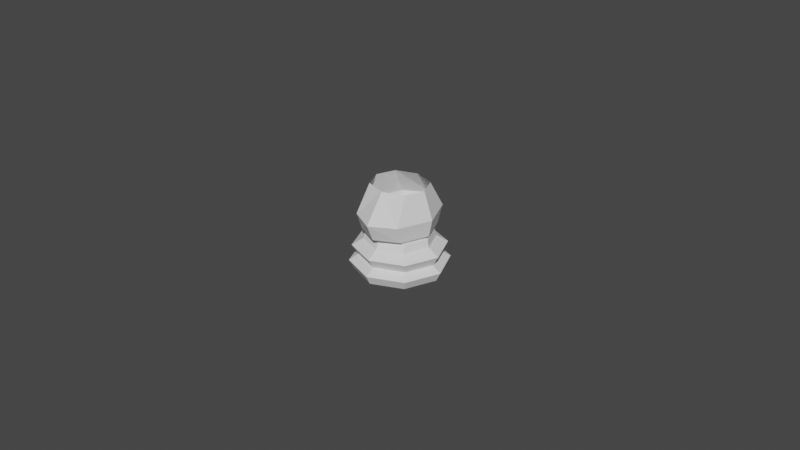 # Source: ChessPieceKnight002.blend  (saved by Blender 2.91.10; exported with 4.5.12 LTS)
import bpy
from mathutils import Matrix  # noqa: F401  (used for matrix-valued properties, if any)

bpy.ops.wm.read_factory_settings(use_empty=True)
scene = bpy.context.scene
scene.name = 'Scene'

# ---- collections
col_collection = bpy.data.collections.new('Collection'); scene.collection.children.link(col_collection)

# ---- images (referenced by path relative to the original .blend; pixels are not part of the script)
import os
ASSET_DIR = os.environ.get("B2B_ASSET_DIR", "")  # directory of the original .blend (textures are referenced by path, not embedded)
HERE = os.path.dirname(os.path.abspath(__file__))  # packed textures are extracted next to this script under _unpacked/

def load_image(name, relpath, width, height, colorspace="sRGB"):
    """Load a texture the original file referenced (path relative to the .blend, or extracted next to this script)."""
    p = next((c for c in (os.path.join(HERE, relpath), os.path.join(ASSET_DIR, relpath)) if relpath and os.path.exists(c)), "")
    if p:
        img = bpy.data.images.load(p, check_existing=True)
        img.name = name
    else:  # same state as the original file: an image datablock whose file is absent (Cycles renders it pink)
        img = bpy.data.images.new(name, width, height)
        img.source = "FILE"
        img.filepath = "//" + (relpath or name)
    img.colorspace_settings.name = colorspace
    return img
img_staunton_knight_png = load_image('Staunton Knight.png', 'Staunton Knight.png', 1024, 1024, 'sRGB')

# ---- materials (node trees are filled in below, after node groups)
mat_staunton_pawn = bpy.data.materials.new('Staunton Pawn')
mat_staunton_pawn.surface_render_method = 'BLENDED'
mat_staunton_pawn.blend_method = 'BLEND'
mat_staunton_pawn.use_transparent_shadow = False

# ---- material node trees
mat_staunton_pawn.use_nodes = True; mat_staunton_pawn.node_tree.nodes.clear()
_N = mat_staunton_pawn.node_tree.nodes; _L = mat_staunton_pawn.node_tree.links
n0 = _N.new('ShaderNodeOutputMaterial'); n0.name = 'Material Output'; n0.location = (300, 300)
n1 = _N.new('ShaderNodeTexImage'); n1.name = 'Image Texture'; n1.location = (-200, 300)
n1.image = img_staunton_knight_png
n1.extension = 'CLIP'
n2 = _N.new('ShaderNodeBsdfPrincipled'); n2.name = 'Principled BSDF'; n2.location = (0, 300)
n2.distribution = 'GGX'
n2.subsurface_method = 'BURLEY'
n2.inputs[3].default_value = 1.45
n2.inputs[27].default_value = (0.0, 0.0, 0.0, 1.0)
n2.inputs[28].default_value = 1.0
_L.new(n1.outputs[0], n2.inputs[0])
_L.new(n1.outputs[1], n2.inputs[4])
_L.new(n2.outputs[0], n0.inputs[0])
n0.is_active_output = True

# ---- world
world_world = bpy.data.worlds.new('World'); scene.world = world_world
world_world.use_nodes = True; world_world.node_tree.nodes.clear()
_N = world_world.node_tree.nodes; _L = world_world.node_tree.links
n0 = _N.new('ShaderNodeOutputWorld'); n0.name = 'World Output'; n0.location = (300, 300)
n1 = _N.new('ShaderNodeBackground'); n1.name = 'Background'; n1.location = (10, 300)
n1.inputs[0].default_value = (0.05088, 0.05088, 0.05088, 1.0)
_L.new(n1.outputs[0], n0.inputs[0])
n0.is_active_output = True
world_world.color = (0.05088, 0.05088, 0.05088)
world_world.use_sun_shadow = False
world_world.sun_shadow_jitter_overblur = 0.0

# ---- meshes
me_staunton_pawn = bpy.data.meshes.new('Staunton Pawn')
me_staunton_pawn.from_pydata([(-0.2935, 0.0, -2.186e-08), (0.2935, 0.0, -2.186e-08), (-0.2935, 1.0, -2.186e-08), (0.2935, 1.0, -2.186e-08)], [], [(0, 1, 3, 2)])
_uv = me_staunton_pawn.uv_layers.new(name='UVMap')
_uv.uv.foreach_set('vector', [0.0, 0.0, 1.0, 0.0, 1.0, 1.0, 0.0, 1.0])
me_staunton_pawn.materials.append(mat_staunton_pawn)
me_staunton_pawn.use_remesh_fix_poles = True
me_staunton_pawn.use_remesh_preserve_attributes = False
me_staunton_pawn.use_mirror_vertex_groups = False
me_staunton_pawn.update()
me_knightmesh = bpy.data.meshes.new('KnightMesh')
me_knightmesh.from_pydata([(0.0, 0.009398, 0.01309), (0.0, -0.009398, 0.01309), (-0.006645, -0.006645, 0.01309), (-0.009398, 5.747e-09, 0.01309), (-0.006645, 0.006645, 0.01309), (-2.972e-09, 0.01367, 0.000114), (-5.733e-09, -0.01367, 0.000114), (-0.009663, -0.009663, 0.000114), (-0.01367, 1.132e-08, 0.000114), (-0.009663, 0.009663, 0.000114), (0.0, 0.01413, 0.008283), (0.0, -0.01413, 0.008283), (-0.01015, -0.009993, 0.008283), (-0.01429, 9.188e-09, 0.008283), (-0.01015, 0.009993, 0.008283), (-6.608e-09, -0.01514, 0.003094), (-0.01071, -0.01071, 0.003094), (-0.01514, 1.032e-08, 0.003094), (-0.01071, 0.01071, 0.003094), (-1.731e-09, 0.01514, 0.003094), (0.0, 0.01201, 0.004964), (0.0, -0.01201, 0.004964), (-0.008916, -0.008495, 0.004964), (-0.01243, 7.677e-09, 0.004964), (-0.008916, 0.008495, 0.004964), (0.0, 0.01079, 0.01052), (0.0, -0.01079, 0.01052), (-0.007632, -0.007632, 0.01052), (-0.01079, 6.811e-09, 0.01052), (-0.007632, 0.007632, 0.01052), (0.0, 0.009613, 0.01294), (0.0, -0.009613, 0.01294), (-0.007561, -0.006797, 0.01294), (-0.01038, 6.23e-09, 0.01294), (-0.007561, 0.006797, 0.01294), (0.0, 0.0121, 0.01435), (0.0, -0.0121, 0.01435), (-0.007234, -0.008554, 0.01435), (-0.01078, 7.054e-09, 0.01435), (-0.007234, 0.008554, 0.01435), (0.0, 0.01454, 0.01992), (0.0, -0.01454, 0.01992), (-0.007676, -0.01028, 0.01992), (-0.01194, 8.179e-09, 0.01992), (-0.007676, 0.01028, 0.01992), (0.0, 0.008091, 0.02875), (0.0, -0.008091, 0.02875), (-0.006594, -0.005721, 0.02875), (-0.008963, 5.188e-09, 0.02875), (-0.006594, 0.005721, 0.02875)], [], [(12, 22, 21, 11), (13, 23, 22, 12), (14, 24, 23, 13), (10, 20, 24, 14), (15, 16, 7, 6), (16, 17, 8, 7), (17, 18, 9, 8), (18, 19, 5, 9), (21, 22, 16, 15), (27, 12, 11, 26), (22, 23, 17, 16), (28, 13, 12, 27), (23, 24, 18, 17), (29, 14, 13, 28), (24, 20, 19, 18), (34, 4, 0, 30), (33, 3, 4, 34), (32, 2, 3, 33), (31, 1, 2, 32), (25, 10, 14, 29), (26, 31, 32, 27), (27, 32, 33, 28), (28, 33, 34, 29), (29, 34, 30, 25), (6, 7, 8, 9, 5), (4, 3, 38, 39), (2, 1, 36, 37), (0, 4, 39, 35), (3, 2, 37, 38), (37, 36, 41, 42), (35, 39, 44, 40), (38, 37, 42, 43), (39, 38, 43, 44), (44, 43, 48, 49), (42, 41, 46, 47), (40, 44, 49, 45), (43, 42, 47, 48)])
_k = {(1, 2): 0.97647, (2, 3): 0.97647, (3, 4): 0.97647, (0, 4): 0.97647, (6, 7): 0.95686, (7, 8): 0.95686, (8, 9): 0.95686, (5, 9): 0.95686, (36, 37): 0.97647, (37, 38): 0.97647, (38, 39): 0.97647, (35, 39): 0.97647, (41, 42): 0.97647, (42, 43): 0.97647, (43, 44): 0.97647, (40, 44): 0.97647, (46, 47): 0.97647, (47, 48): 0.97647, (48, 49): 0.97647, (45, 49): 0.97647}
me_knightmesh.attributes.new('crease_edge', 'FLOAT', 'EDGE').data.foreach_set('value', [_k.get((min(e.vertices), max(e.vertices)), 0.0) for e in me_knightmesh.edges])
_uv = me_knightmesh.uv_layers.new(name='UVMap')
_uv.uv.foreach_set('vector', [0.375, 0.8033, 0.375, 0.7024, 0.5, 0.7024, 0.5, 0.8033, 0.25, 0.8033, 0.25, 0.7024, 0.375, 0.7024, 0.375, 0.8033, 0.125, 0.8033, 0.125, 0.7024, 0.25, 0.7024, 0.25, 0.8033, 0.007864, 0.8033, 4.532e-05, 0.7024, 0.125, 0.7024, 0.125, 0.8033, 0.5265, 0.5607, 0.3979, 0.5677, 0.5954, 0.0954, 0.75, 0.03136, 0.3979, 0.5677, 0.2791, 0.5846, 0.5314, 0.25, 0.5954, 0.0954, 0.2791, 0.5846, 0.1744, 0.6015, 0.5954, 0.4046, 0.5314, 0.25, 0.1744, 0.6015, 0.07969, 0.6085, 0.75, 0.4686, 0.5954, 0.4046, 0.5, 0.7024, 0.375, 0.7024, 0.3979, 0.5677, 0.5265, 0.5607, 0.375, 0.8997, 0.375, 0.8033, 0.5, 0.8033, 0.5, 0.8997, 0.375, 0.7024, 0.25, 0.7024, 0.2791, 0.5846, 0.3979, 0.5677, 0.25, 0.8997, 0.25, 0.8033, 0.375, 0.8033, 0.375, 0.8997, 0.25, 0.7024, 0.125, 0.7024, 0.1744, 0.6015, 0.2791, 0.5846, 0.125, 0.8997, 0.125, 0.8033, 0.25, 0.8033, 0.25, 0.8997, 0.125, 0.7024, 4.532e-05, 0.7024, 0.07969, 0.6085, 0.1744, 0.6015, 0.125, 0.9499, 0.125, 1.0, 0.0, 1.0, 1.604e-05, 0.9499, 0.25, 0.9499, 0.25, 1.0, 0.125, 1.0, 0.125, 0.9499, 0.375, 0.9499, 0.375, 1.0, 0.25, 1.0, 0.25, 0.9499, 0.5, 0.9499, 0.5, 1.0, 0.375, 1.0, 0.375, 0.9499, 3.209e-05, 0.8997, 0.007864, 0.8033, 0.125, 0.8033, 0.125, 0.8997, 0.5, 0.8997, 0.5, 0.9499, 0.375, 0.9499, 0.375, 0.8997, 0.375, 0.8997, 0.375, 0.9499, 0.25, 0.9499, 0.25, 0.8997, 0.25, 0.8997, 0.25, 0.9499, 0.125, 0.9499, 0.125, 0.8997, 0.125, 0.8997, 0.125, 0.9499, 1.604e-05, 0.9499, 3.209e-05, 0.8997, 0.75, 0.03136, 0.5954, 0.0954, 0.5314, 0.25, 0.5954, 0.4046, 0.75, 0.4686, 0.125, 1.0, 0.25, 1.0, 0.25, 1.0, 0.125, 1.0, 0.375, 1.0, 0.5, 1.0, 0.5, 1.0, 0.375, 1.0, 0.0, 1.0, 0.125, 1.0, 0.125, 1.0, 0.0, 1.0, 0.25, 1.0, 0.375, 1.0, 0.375, 1.0, 0.25, 1.0, 0.375, 1.0, 0.5, 1.0, 0.5, 1.0, 0.375, 1.0, 0.0, 1.0, 0.125, 1.0, 0.125, 1.0, 0.0, 1.0, 0.25, 1.0, 0.375, 1.0, 0.375, 1.0, 0.25, 1.0, 0.125, 1.0, 0.25, 1.0, 0.25, 1.0, 0.125, 1.0, 0.125, 1.0, 0.25, 1.0, 0.25, 1.0, 0.125, 1.0, 0.375, 1.0, 0.5, 1.0, 0.5, 1.0, 0.375, 1.0, 0.0, 1.0, 0.125, 1.0, 0.125, 1.0, 0.0, 1.0, 0.25, 1.0, 0.375, 1.0, 0.375, 1.0, 0.25, 1.0])
me_knightmesh.use_remesh_fix_poles = True
me_knightmesh.use_remesh_preserve_attributes = False
me_knightmesh.use_mirror_vertex_groups = False
me_knightmesh.update()

# ---- objects
ob_knightimage = bpy.data.objects.new('KnightImage', me_staunton_pawn)
ob_knightpeice = bpy.data.objects.new('KnightPeice', me_knightmesh)
ob_mirrorpoint = bpy.data.objects.new('MirrorPoint', None)

# ---- transforms, parenting, visibility, modifiers, constraints
ob_knightimage.location = (0.0, 0.0, 0.0)
ob_knightimage.rotation_euler = (1.571, -0.0, 0.0)
ob_knightimage.scale = (0.05105, 0.05105, 0.05105)
ob_knightimage.hide_render = True
ob_knightimage.lineart.crease_threshold = 0.0
ob_knightpeice.location = (0.0, 0.0, 0.0)
ob_knightpeice.scale = (1.0, 1.0, 0.9556)
ob_knightpeice.display_type = 'WIRE'
ob_knightpeice.lineart.crease_threshold = 0.0
_m = ob_knightpeice.modifiers.new('Mirror', 'MIRROR')
_m.use_clip = True
_m.mirror_object = ob_mirrorpoint
ob_mirrorpoint.parent = ob_knightpeice
ob_mirrorpoint.matrix_parent_inverse = Matrix(((1.0, -0.0, 0.0, -0.0), (-0.0, 1.0, -0.0, 0.0), (0.0, -0.0, 1.046, -0.0), (-0.0, 0.0, -0.0, 1.0)))
ob_mirrorpoint.location = (0.0, 0.0, 0.0)
ob_mirrorpoint.lineart.crease_threshold = 0.0

# ---- collection membership
col_collection.objects.link(ob_knightimage)
col_collection.objects.link(ob_knightpeice)
col_collection.objects.link(ob_mirrorpoint)

# ---- scene / render settings (as saved in the file)
scene.frame_start = 1; scene.frame_end = 250; scene.frame_set(2)
scene.render.engine = 'BLENDER_EEVEE_NEXT'
scene.cycles.use_denoising = False
scene.cycles.samples = 128
scene.cycles.sampling_pattern = 'TABULATED_SOBOL'
scene.cycles.use_adaptive_sampling = False
scene.cycles.use_light_tree = False
scene.view_settings.view_transform = 'Filmic'
bpy.context.view_layer.update()

# ---- added for rendering (the .blend has no active camera and no usable light): camera, sun
cam_auto = bpy.data.cameras.new('AutoCamera')
cam_auto.lens = 50.0
cam_auto.sensor_width = 36.0
cam_auto.clip_end = 1000.0
ob_auto_camera = bpy.data.objects.new('AutoCamera', cam_auto)
scene.collection.objects.link(ob_auto_camera)
ob_auto_camera.location = (0.185045, -0.222054, 0.161829)
ob_auto_camera.rotation_euler = (1.09748, -7.21219e-08, 0.694738)
scene.camera = ob_auto_camera
light_auto_sun = bpy.data.lights.new('AutoSun', 'SUN')
light_auto_sun.energy = 3.0
light_auto_sun.angle = 0.0523599
ob_auto_sun = bpy.data.objects.new('AutoSun', light_auto_sun)
scene.collection.objects.link(ob_auto_sun)
ob_auto_sun.rotation_euler = (0.872665, 0.174533, 0.523599)
bpy.context.view_layer.update()
